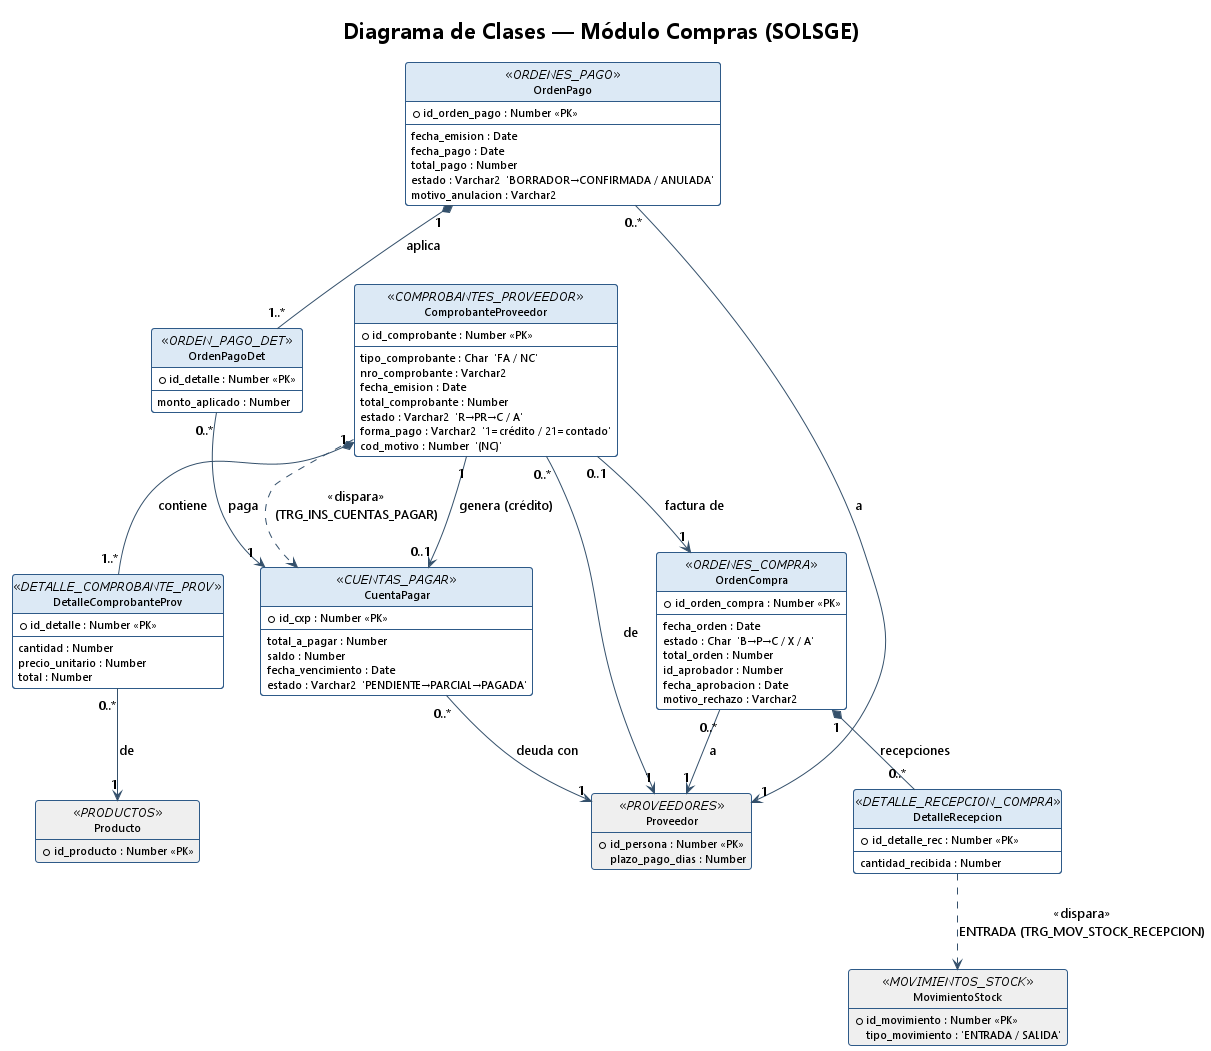

The diagram above was rendered by PlantUML. Its source (embedded in the PNG):
@startuml clases_compras
' ============================================================================
' SolSGE - Diagrama de Clases - Módulo Compras
' Fuente de verdad: BD real (WKSP_WORKPLACE) - tablas, PK/FK reales.
' ============================================================================
!theme plain
skinparam backgroundColor #FFFFFF
skinparam shadowing false
skinparam roundcorner 6
skinparam classFontSize 12
skinparam classAttributeFontSize 11
skinparam DefaultFontName Segoe UI
skinparam class {
  BackgroundColor #FFFFFF
  BorderColor #2E5A88
  HeaderBackgroundColor #DCE9F5
  ArrowColor #34506B
}
hide circle
hide methods

title Diagrama de Clases — Módulo Compras (SOLSGE)

class OrdenCompra <<ORDENES_COMPRA>> {
  +id_orden_compra : Number «PK»
  --
  fecha_orden : Date
  estado : Char  'B→P→C / X / A'
  total_orden : Number
  id_aprobador : Number
  fecha_aprobacion : Date
  motivo_rechazo : Varchar2
}

class DetalleRecepcion <<DETALLE_RECEPCION_COMPRA>> {
  +id_detalle_rec : Number «PK»
  --
  cantidad_recibida : Number
}

class ComprobanteProveedor <<COMPROBANTES_PROVEEDOR>> {
  +id_comprobante : Number «PK»
  --
  tipo_comprobante : Char  'FA / NC'
  nro_comprobante : Varchar2
  fecha_emision : Date
  total_comprobante : Number
  estado : Varchar2  'R→PR→C / A'
  forma_pago : Varchar2  '1=crédito / 21=contado'
  cod_motivo : Number  '(NC)'
}

class DetalleComprobanteProv <<DETALLE_COMPROBANTE_PROV>> {
  +id_detalle : Number «PK»
  --
  cantidad : Number
  precio_unitario : Number
  total : Number
}

class CuentaPagar <<CUENTAS_PAGAR>> {
  +id_cxp : Number «PK»
  --
  total_a_pagar : Number
  saldo : Number
  fecha_vencimiento : Date
  estado : Varchar2  'PENDIENTE→PARCIAL→PAGADA'
}

class OrdenPago <<ORDENES_PAGO>> {
  +id_orden_pago : Number «PK»
  --
  fecha_emision : Date
  fecha_pago : Date
  total_pago : Number
  estado : Varchar2  'BORRADOR→CONFIRMADA / ANULADA'
  motivo_anulacion : Varchar2
}

class OrdenPagoDet <<ORDEN_PAGO_DET>> {
  +id_detalle : Number «PK»
  --
  monto_aplicado : Number
}

' ---- frontera ----
class Proveedor <<PROVEEDORES>> #EFEFEF {
  +id_persona : Number «PK»
  plazo_pago_dias : Number
}
class Producto <<PRODUCTOS>> #EFEFEF {
  +id_producto : Number «PK»
}
class MovimientoStock <<MOVIMIENTOS_STOCK>> #EFEFEF {
  +id_movimiento : Number «PK»
  tipo_movimiento : 'ENTRADA / SALIDA'
}

' ============================================================================
' RELACIONES
' ============================================================================
OrdenCompra "1" *-- "0..*" DetalleRecepcion : recepciones
ComprobanteProveedor "1" *-- "1..*" DetalleComprobanteProv : contiene
ComprobanteProveedor "1" --> "0..1" CuentaPagar : genera (crédito)
OrdenPago "1" *-- "1..*" OrdenPagoDet : aplica
OrdenPagoDet "0..*" --> "1" CuentaPagar : paga

ComprobanteProveedor "0..1" --> "1" OrdenCompra : factura de
ComprobanteProveedor "0..*" --> "1" Proveedor : de
OrdenCompra "0..*" --> "1" Proveedor : a
CuentaPagar "0..*" --> "1" Proveedor : deuda con
OrdenPago "0..*" --> "1" Proveedor : a
DetalleComprobanteProv "0..*" --> "1" Producto : de

' Dependencias (triggers)
DetalleRecepcion ..> MovimientoStock : «dispara»\nENTRADA (TRG_MOV_STOCK_RECEPCION)
ComprobanteProveedor ..> CuentaPagar : «dispara»\n(TRG_INS_CUENTAS_PAGAR)

@enduml